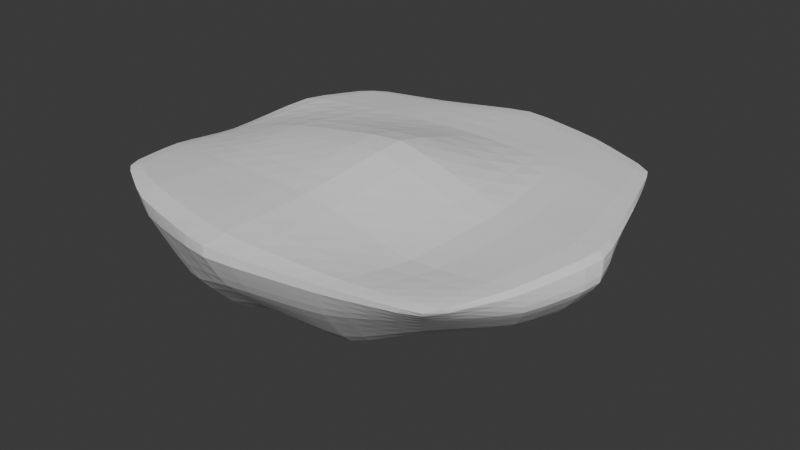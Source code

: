 # Source: EasterIsland.blend  (saved by Blender 4.0.36; exported with 4.5.12 LTS)
import bpy
from mathutils import Matrix  # noqa: F401  (used for matrix-valued properties, if any)

bpy.ops.wm.read_factory_settings(use_empty=True)
scene = bpy.context.scene
scene.name = 'Scene'

# ---- collections
col_collection = bpy.data.collections.new('Collection'); scene.collection.children.link(col_collection)

# ---- world
world_world = bpy.data.worlds.new('World'); scene.world = world_world
world_world.use_nodes = True; world_world.node_tree.nodes.clear()
_N = world_world.node_tree.nodes; _L = world_world.node_tree.links
n0 = _N.new('ShaderNodeOutputWorld'); n0.name = 'World Output'; n0.location = (300, 300)
n1 = _N.new('ShaderNodeBackground'); n1.name = 'Background'; n1.location = (10, 300)
n1.inputs[0].default_value = (0.05088, 0.05088, 0.05088, 1.0)
_L.new(n1.outputs[0], n0.inputs[0])
n0.is_active_output = True
world_world.color = (0.05088, 0.05088, 0.05088)
world_world.use_sun_shadow = False
world_world.sun_shadow_jitter_overblur = 0.0

# ---- meshes
me_cube_002 = bpy.data.meshes.new('Cube.002')
me_cube_002.from_pydata([(-1.225, -1.162, 1.031), (-0.4558, 0.6326, 0.2766), (-1.179, 1.124, 0.8894), (0.6138, -0.3593, 0.2532), (1.16, -1.183, 0.8641), (1.187, 1.167, 0.8699), (-0.6066, -0.491, 0.2183), (0.5706, 0.7195, 0.2497), (-0.9694, -0.8681, 0.5208), (-1.468, -0.08179, 0.8627), (0.00776, 1.545, 0.8868), (1.527, -0.01919, 0.8845), (-0.05837, -1.617, 1.021), (0.9954, 0.7213, 0.4626), (-0.5851, 0.2446, 0.06152), (-0.03037, 0.7434, 0.2225), (0.636, 0.188, 0.1278), (0.05583, -0.3094, 0.05637), (-0.8323, 0.9127, 0.4176), (0.8915, -0.8317, 0.4918), (-1.187, -0.1481, 0.3945), (0.08565, 1.172, 0.4108), (1.386, -0.09662, 0.505), (-0.06622, -1.099, 0.4029), (0.08457, 0.3027, 0.06054), (0.02802, 0.01281, 1.169), (-0.8194, -0.7456, 0.4353), (-1.109, -1.022, 0.7865), (-1.33, -0.6764, 0.9898), (-1.379, 0.5753, 0.9388), (-0.6275, 1.327, 0.8666), (0.6419, 1.385, 0.8851), (1.356, 0.6327, 0.8837), (1.362, -0.661, 0.8653), (0.6161, -1.375, 0.9275), (-0.7766, -1.449, 1.054), (1.097, 0.9649, 0.6847), (0.7893, 0.7268, 0.3172), (-0.4884, 0.4796, 0.09979), (-0.6341, -0.1665, 0.1925), (0.2435, 0.7242, 0.2067), (-0.2551, 0.6837, 0.2785), (0.6657, -0.08083, 0.1759), (0.534, 0.4506, 0.1782), (-0.2654, -0.4015, 0.1268), (0.3469, -0.3218, 0.156), (-1.058, 1.008, 0.7046), (-0.6165, 0.7642, 0.3365), (1.061, -1.055, 0.7369), (0.7593, -0.5871, 0.369), (-1.157, -0.508, 0.5315), (-1.392, -0.1305, 0.4842), (-1.131, 0.3678, 0.4333), (-0.9599, -0.05275, 0.3755), (-0.3255, 1.035, 0.4157), (0.03576, 1.391, 0.6923), (0.5898, 1.237, 0.4499), (0.01925, 0.939, 0.2964), (1.146, 0.3578, 0.4687), (1.553, -0.07489, 0.7066), (1.215, -0.4377, 0.462), (0.9941, -0.02988, 0.1837), (0.353, -0.8435, 0.1889), (-0.07967, -1.404, 0.6897), (-0.4774, -0.9802, 0.1912), (0.03944, -0.715, 0.2131), (-0.0071, 0.5278, 0.08963), (0.3434, 0.252, 0.1103), (0.1076, 0.02035, 0.05477), (-0.2065, 0.3253, -0.008302), (0.03514, 0.795, 0.9175), (-0.8208, -0.06234, 1.049), (-0.03523, -0.7897, 1.046), (0.819, 0.02414, 0.8856), (0.7457, -0.7779, 0.8465), (-0.7748, -0.7522, 1.036), (-0.7096, 0.6617, 0.9652), (0.7298, 0.7441, 0.9181), (-0.2475, 0.01074, 0.05757), (0.3786, -0.009443, 0.1155), (0.254, 0.5023, 0.1045), (-0.2036, 0.5297, 0.09476), (-0.3435, -0.7195, 0.1816), (-0.6058, -1.202, 0.4423), (0.5012, -1.232, 0.6398), (0.3842, -0.6585, 0.3148), (0.9525, -0.3131, 0.361), (1.379, -0.5834, 0.6879), (1.31, 0.5159, 0.7408), (0.8199, 0.3436, 0.2152), (0.4614, 1.085, 0.2709), (0.564, 1.257, 0.7405), (-0.5109, 1.228, 0.6899), (-0.2767, 0.8421, 0.3592), (-0.8272, 0.3474, 0.3715), (-1.338, 0.4849, 0.6282), (-1.334, -0.6013, 0.7635), (-0.9394, -0.3893, 0.3985)], [], [(97, 50, 20, 53), (96, 28, 9, 51), (95, 29, 2, 46), (94, 52, 18, 47), (93, 54, 21, 57), (92, 30, 10, 55), (91, 31, 5, 36), (90, 56, 13, 37), (89, 58, 22, 61), (88, 32, 11, 59), (87, 33, 4, 48), (86, 60, 19, 49), (85, 62, 23, 65), (84, 34, 12, 63), (83, 35, 0, 27), (82, 64, 8, 26), (81, 66, 24, 69), (80, 43, 16, 67), (79, 42, 3, 45), (78, 68, 17, 44), (77, 70, 25, 73), (76, 29, 9, 71), (75, 28, 0, 35), (74, 72, 12, 34), (33, 74, 34, 4), (11, 73, 74, 33), (73, 25, 72, 74), (72, 75, 35, 12), (25, 71, 75, 72), (71, 9, 28, 75), (70, 76, 71, 25), (10, 30, 76, 70), (30, 2, 29, 76), (32, 77, 73, 11), (5, 31, 77, 32), (31, 10, 70, 77), (39, 78, 44, 6), (14, 69, 78, 39), (69, 24, 68, 78), (68, 79, 45, 17), (24, 67, 79, 68), (67, 16, 42, 79), (66, 80, 67, 24), (15, 40, 80, 66), (40, 7, 43, 80), (38, 81, 69, 14), (1, 41, 81, 38), (41, 15, 66, 81), (44, 82, 26, 6), (17, 65, 82, 44), (65, 23, 64, 82), (64, 83, 27, 8), (23, 63, 83, 64), (63, 12, 35, 83), (62, 84, 63, 23), (19, 48, 84, 62), (48, 4, 34, 84), (45, 85, 65, 17), (3, 49, 85, 45), (49, 19, 62, 85), (42, 86, 49, 3), (16, 61, 86, 42), (61, 22, 60, 86), (60, 87, 48, 19), (22, 59, 87, 60), (59, 11, 33, 87), (58, 88, 59, 22), (13, 36, 88, 58), (36, 5, 32, 88), (43, 89, 61, 16), (7, 37, 89, 43), (37, 13, 58, 89), (40, 90, 37, 7), (15, 57, 90, 40), (57, 21, 56, 90), (56, 91, 36, 13), (21, 55, 91, 56), (55, 10, 31, 91), (54, 92, 55, 21), (18, 46, 92, 54), (46, 2, 30, 92), (41, 93, 57, 15), (1, 47, 93, 41), (47, 18, 54, 93), (38, 94, 47, 1), (14, 53, 94, 38), (53, 20, 52, 94), (52, 95, 46, 18), (20, 51, 95, 52), (51, 9, 29, 95), (50, 96, 51, 20), (8, 27, 96, 50), (27, 0, 28, 96), (39, 97, 53, 14), (6, 26, 97, 39), (26, 8, 50, 97)])
_k = {(8, 26): 0.41202, (0, 27): 0.41202, (9, 28): 0.41202, (2, 29): 0.41202, (10, 30): 0.41202, (5, 31): 0.41202, (11, 32): 0.41202, (4, 33): 0.41202, (12, 34): 0.41202, (0, 35): 0.41202, (13, 36): 0.41202, (7, 37): 0.41202, (14, 38): 0.41202, (6, 39): 0.41202, (15, 40): 0.41202, (1, 41): 0.41202, (16, 42): 0.41202, (7, 43): 0.41202, (17, 44): 0.41202, (3, 45): 0.41202, (18, 46): 0.41202, (1, 47): 0.41202, (19, 48): 0.41202, (3, 49): 0.41202, (20, 50): 0.41202, (20, 51): 0.41202, (20, 52): 0.41202, (20, 53): 0.41202, (21, 54): 0.41202, (21, 55): 0.41202, (21, 56): 0.41202, (21, 57): 0.41202, (22, 58): 0.41202, (22, 59): 0.41202, (22, 60): 0.41202, (22, 61): 0.41202, (23, 62): 0.41202, (23, 63): 0.41202, (23, 64): 0.41202, (23, 65): 0.41202, (24, 66): 0.41202, (24, 67): 0.41202, (24, 68): 0.41202, (24, 69): 0.41202, (25, 70): 0.41202, (25, 71): 0.41202, (25, 72): 0.41202, (25, 73): 0.41202, (6, 26): 0.41202, (8, 27): 0.41202, (0, 28): 0.41202, (9, 29): 0.41202, (2, 30): 0.41202, (10, 31): 0.41202, (5, 32): 0.41202, (11, 33): 0.41202, (4, 34): 0.41202, (12, 35): 0.41202, (5, 36): 0.41202, (13, 37): 0.41202, (1, 38): 0.41202, (14, 39): 0.41202, (7, 40): 0.41202, (15, 41): 0.41202, (3, 42): 0.41202, (16, 43): 0.41202, (6, 44): 0.41202, (17, 45): 0.41202, (2, 46): 0.41202, (18, 47): 0.41202, (4, 48): 0.41202, (19, 49): 0.41202, (8, 50): 0.41202, (9, 51): 0.41202, (18, 52): 0.41202, (14, 53): 0.41202, (18, 54): 0.41202, (10, 55): 0.41202, (13, 56): 0.41202, (15, 57): 0.41202, (13, 58): 0.41202, (11, 59): 0.41202, (19, 60): 0.41202, (16, 61): 0.41202, (19, 62): 0.41202, (12, 63): 0.41202, (8, 64): 0.41202, (17, 65): 0.41202, (15, 66): 0.41202, (16, 67): 0.41202, (17, 68): 0.41202, (14, 69): 0.41202, (10, 70): 0.41202, (9, 71): 0.41202, (12, 72): 0.41202, (11, 73): 0.41202, (34, 74): 0.41202, (73, 74): 0.41202, (33, 74): 0.41202, (72, 74): 0.41202, (35, 75): 0.41202, (71, 75): 0.41202, (72, 75): 0.41202, (28, 75): 0.41202, (71, 76): 0.41202, (30, 76): 0.41202, (70, 76): 0.41202, (29, 76): 0.41202, (73, 77): 0.41202, (31, 77): 0.41202, (32, 77): 0.41202, (70, 77): 0.41202, (44, 78): 0.41202, (69, 78): 0.41202, (39, 78): 0.41202, (68, 78): 0.41202, (45, 79): 0.41202, (67, 79): 0.41202, (68, 79): 0.41202, (42, 79): 0.41202, (67, 80): 0.41202, (40, 80): 0.41202, (66, 80): 0.41202, (43, 80): 0.41202, (69, 81): 0.41202, (41, 81): 0.41202, (38, 81): 0.41202, (66, 81): 0.41202, (26, 82): 0.41202, (65, 82): 0.41202, (44, 82): 0.41202, (64, 82): 0.41202, (27, 83): 0.41202, (63, 83): 0.41202, (64, 83): 0.41202, (35, 83): 0.41202, (63, 84): 0.41202, (48, 84): 0.41202, (62, 84): 0.41202, (34, 84): 0.41202, (65, 85): 0.41202, (49, 85): 0.41202, (45, 85): 0.41202, (62, 85): 0.41202, (49, 86): 0.41202, (61, 86): 0.41202, (42, 86): 0.41202, (60, 86): 0.41202, (48, 87): 0.41202, (59, 87): 0.41202, (60, 87): 0.41202, (33, 87): 0.41202, (59, 88): 0.41202, (36, 88): 0.41202, (58, 88): 0.41202, (32, 88): 0.41202, (61, 89): 0.41202, (37, 89): 0.41202, (43, 89): 0.41202, (58, 89): 0.41202, (37, 90): 0.41202, (57, 90): 0.41202, (40, 90): 0.41202, (56, 90): 0.41202, (36, 91): 0.41202, (55, 91): 0.41202, (56, 91): 0.41202, (31, 91): 0.41202, (55, 92): 0.41202, (46, 92): 0.41202, (54, 92): 0.41202, (30, 92): 0.41202, (57, 93): 0.41202, (47, 93): 0.41202, (41, 93): 0.41202, (54, 93): 0.41202, (47, 94): 0.41202, (53, 94): 0.41202, (38, 94): 0.41202, (52, 94): 0.41202, (46, 95): 0.41202, (51, 95): 0.41202, (52, 95): 0.41202, (29, 95): 0.41202, (51, 96): 0.41202, (27, 96): 0.41202, (50, 96): 0.41202, (28, 96): 0.41202, (53, 97): 0.41202, (26, 97): 0.41202, (39, 97): 0.41202, (50, 97): 0.41202}
me_cube_002.attributes.new('crease_edge', 'FLOAT', 'EDGE').data.foreach_set('value', [_k.get((min(e.vertices), max(e.vertices)), 0.0) for e in me_cube_002.edges])
_uv = me_cube_002.uv_layers.new(name='UVMap')
_uv.uv.foreach_set('vector', [0.5313, 0.0625, 0.5625, 0.0625, 0.5625, 0.125, 0.5313, 0.125, 0.5938, 0.0625, 0.625, 0.0625, 0.625, 0.125, 0.5938, 0.125, 0.5938, 0.1875, 0.625, 0.1875, 0.625, 0.25, 0.5938, 0.25, 0.5313, 0.1875, 0.5625, 0.1875, 0.5625, 0.25, 0.5313, 0.25, 0.5313, 0.3125, 0.5625, 0.3125, 0.5625, 0.375, 0.5313, 0.375, 0.5938, 0.3125, 0.625, 0.3125, 0.625, 0.375, 0.5938, 0.375, 0.5934, 0.4375, 0.625, 0.4375, 0.625, 0.5, 0.593, 0.5, 0.5309, 0.4375, 0.5618, 0.4375, 0.5611, 0.5, 0.5305, 0.5, 0.5154, 0.5625, 0.559, 0.5625, 0.5569, 0.625, 0.5003, 0.625, 0.593, 0.5625, 0.627, 0.5625, 0.629, 0.625, 0.593, 0.625, 0.593, 0.6875, 0.627, 0.6875, 0.625, 0.75, 0.593, 0.75, 0.5154, 0.6875, 0.559, 0.6875, 0.5611, 0.75, 0.5305, 0.75, 0.5309, 0.8125, 0.5618, 0.8125, 0.5625, 0.875, 0.5313, 0.875, 0.5934, 0.8125, 0.625, 0.8125, 0.625, 0.875, 0.5938, 0.875, 0.5938, 0.9375, 0.625, 0.9375, 0.625, 1.0, 0.5938, 1.0, 0.5313, 0.9375, 0.5625, 0.9375, 0.5625, 1.0, 0.5313, 1.0, 0.1013, 0.5045, 0.2324, 0.5238, 0.2295, 0.625, 0.09994, 0.625, 0.3521, 0.5432, 0.4719, 0.5625, 0.4438, 0.625, 0.3367, 0.625, 0.3521, 0.7068, 0.4719, 0.6875, 0.5, 0.75, 0.3676, 0.7887, 0.1013, 0.7455, 0.2324, 0.7262, 0.2352, 0.8273, 0.1027, 0.866, 0.6885, 0.5625, 0.75, 0.5625, 0.75, 0.625, 0.6895, 0.625, 0.8125, 0.5625, 0.875, 0.5625, 0.875, 0.625, 0.8125, 0.625, 0.8125, 0.6875, 0.875, 0.6875, 0.875, 0.75, 0.8125, 0.75, 0.6885, 0.6875, 0.75, 0.6875, 0.75, 0.75, 0.6875, 0.75, 0.627, 0.6875, 0.6885, 0.6875, 0.6875, 0.75, 0.625, 0.75, 0.629, 0.625, 0.6895, 0.625, 0.6885, 0.6875, 0.627, 0.6875, 0.6895, 0.625, 0.75, 0.625, 0.75, 0.6875, 0.6885, 0.6875, 0.75, 0.6875, 0.8125, 0.6875, 0.8125, 0.75, 0.75, 0.75, 0.75, 0.625, 0.8125, 0.625, 0.8125, 0.6875, 0.75, 0.6875, 0.8125, 0.625, 0.875, 0.625, 0.875, 0.6875, 0.8125, 0.6875, 0.75, 0.5625, 0.8125, 0.5625, 0.8125, 0.625, 0.75, 0.625, 0.75, 0.5, 0.8125, 0.5, 0.8125, 0.5625, 0.75, 0.5625, 0.8125, 0.5, 0.875, 0.5, 0.875, 0.5625, 0.8125, 0.5625, 0.627, 0.5625, 0.6885, 0.5625, 0.6895, 0.625, 0.629, 0.625, 0.625, 0.5, 0.6875, 0.5, 0.6885, 0.5625, 0.627, 0.5625, 0.6875, 0.5, 0.75, 0.5, 0.75, 0.5625, 0.6885, 0.5625, -0.02967, 0.7648, 0.1013, 0.7455, 0.1027, 0.866, -0.02967, 0.9047, -0.02967, 0.625, 0.09994, 0.625, 0.1013, 0.7455, -0.02967, 0.7648, 0.09994, 0.625, 0.2295, 0.625, 0.2324, 0.7262, 0.1013, 0.7455, 0.2324, 0.7262, 0.3521, 0.7068, 0.3676, 0.7887, 0.2352, 0.8273, 0.2295, 0.625, 0.3367, 0.625, 0.3521, 0.7068, 0.2324, 0.7262, 0.3367, 0.625, 0.4438, 0.625, 0.4719, 0.6875, 0.3521, 0.7068, 0.2324, 0.5238, 0.3521, 0.5432, 0.3367, 0.625, 0.2295, 0.625, 0.2352, 0.4227, 0.3676, 0.4613, 0.3521, 0.5432, 0.2324, 0.5238, 0.3676, 0.4613, 0.5, 0.5, 0.4719, 0.5625, 0.3521, 0.5432, -0.02967, 0.4852, 0.1013, 0.5045, 0.09994, 0.625, -0.02967, 0.625, -0.02967, 0.3453, 0.1027, 0.384, 0.1013, 0.5045, -0.02967, 0.4852, 0.1027, 0.384, 0.2352, 0.4227, 0.2324, 0.5238, 0.1013, 0.5045, 0.5, 0.9375, 0.5313, 0.9375, 0.5313, 1.0, 0.5, 1.0, 0.5, 0.875, 0.5313, 0.875, 0.5313, 0.9375, 0.5, 0.9375, 0.5313, 0.875, 0.5625, 0.875, 0.5625, 0.9375, 0.5313, 0.9375, 0.5625, 0.9375, 0.5938, 0.9375, 0.5938, 1.0, 0.5625, 1.0, 0.5625, 0.875, 0.5938, 0.875, 0.5938, 0.9375, 0.5625, 0.9375, 0.5938, 0.875, 0.625, 0.875, 0.625, 0.9375, 0.5938, 0.9375, 0.5618, 0.8125, 0.5934, 0.8125, 0.5938, 0.875, 0.5625, 0.875, 0.5611, 0.75, 0.593, 0.75, 0.5934, 0.8125, 0.5618, 0.8125, 0.593, 0.75, 0.625, 0.75, 0.625, 0.8125, 0.5934, 0.8125, 0.5, 0.8125, 0.5309, 0.8125, 0.5313, 0.875, 0.5, 0.875, 0.5, 0.75, 0.5305, 0.75, 0.5309, 0.8125, 0.5, 0.8125, 0.5305, 0.75, 0.5611, 0.75, 0.5618, 0.8125, 0.5309, 0.8125, 0.4719, 0.6875, 0.5154, 0.6875, 0.5305, 0.75, 0.5, 0.75, 0.4438, 0.625, 0.5003, 0.625, 0.5154, 0.6875, 0.4719, 0.6875, 0.5003, 0.625, 0.5569, 0.625, 0.559, 0.6875, 0.5154, 0.6875, 0.559, 0.6875, 0.593, 0.6875, 0.593, 0.75, 0.5611, 0.75, 0.5569, 0.625, 0.593, 0.625, 0.593, 0.6875, 0.559, 0.6875, 0.593, 0.625, 0.629, 0.625, 0.627, 0.6875, 0.593, 0.6875, 0.559, 0.5625, 0.593, 0.5625, 0.593, 0.625, 0.5569, 0.625, 0.5611, 0.5, 0.593, 0.5, 0.593, 0.5625, 0.559, 0.5625, 0.593, 0.5, 0.625, 0.5, 0.627, 0.5625, 0.593, 0.5625, 0.4719, 0.5625, 0.5154, 0.5625, 0.5003, 0.625, 0.4438, 0.625, 0.5, 0.5, 0.5305, 0.5, 0.5154, 0.5625, 0.4719, 0.5625, 0.5305, 0.5, 0.5611, 0.5, 0.559, 0.5625, 0.5154, 0.5625, 0.5, 0.4375, 0.5309, 0.4375, 0.5305, 0.5, 0.5, 0.5, 0.5, 0.375, 0.5313, 0.375, 0.5309, 0.4375, 0.5, 0.4375, 0.5313, 0.375, 0.5625, 0.375, 0.5618, 0.4375, 0.5309, 0.4375, 0.5618, 0.4375, 0.5934, 0.4375, 0.593, 0.5, 0.5611, 0.5, 0.5625, 0.375, 0.5938, 0.375, 0.5934, 0.4375, 0.5618, 0.4375, 0.5938, 0.375, 0.625, 0.375, 0.625, 0.4375, 0.5934, 0.4375, 0.5625, 0.3125, 0.5938, 0.3125, 0.5938, 0.375, 0.5625, 0.375, 0.5625, 0.25, 0.5938, 0.25, 0.5938, 0.3125, 0.5625, 0.3125, 0.5938, 0.25, 0.625, 0.25, 0.625, 0.3125, 0.5938, 0.3125, 0.5, 0.3125, 0.5313, 0.3125, 0.5313, 0.375, 0.5, 0.375, 0.5, 0.25, 0.5313, 0.25, 0.5313, 0.3125, 0.5, 0.3125, 0.5313, 0.25, 0.5625, 0.25, 0.5625, 0.3125, 0.5313, 0.3125, 0.5, 0.1875, 0.5313, 0.1875, 0.5313, 0.25, 0.5, 0.25, 0.5, 0.125, 0.5313, 0.125, 0.5313, 0.1875, 0.5, 0.1875, 0.5313, 0.125, 0.5625, 0.125, 0.5625, 0.1875, 0.5313, 0.1875, 0.5625, 0.1875, 0.5938, 0.1875, 0.5938, 0.25, 0.5625, 0.25, 0.5625, 0.125, 0.5938, 0.125, 0.5938, 0.1875, 0.5625, 0.1875, 0.5938, 0.125, 0.625, 0.125, 0.625, 0.1875, 0.5938, 0.1875, 0.5625, 0.0625, 0.5938, 0.0625, 0.5938, 0.125, 0.5625, 0.125, 0.5625, 0.0, 0.5938, 0.0, 0.5938, 0.0625, 0.5625, 0.0625, 0.5938, 0.0, 0.625, 0.0, 0.625, 0.0625, 0.5938, 0.0625, 0.5, 0.0625, 0.5313, 0.0625, 0.5313, 0.125, 0.5, 0.125, 0.5, 0.0, 0.5313, 0.0, 0.5313, 0.0625, 0.5, 0.0625, 0.5313, 0.0, 0.5625, 0.0, 0.5625, 0.0625, 0.5313, 0.0625])
me_cube_002.update()

# ---- objects
ob_cube = bpy.data.objects.new('Cube', me_cube_002)

# ---- transforms, parenting, visibility, modifiers, constraints
ob_cube.location = (0.0, 0.0, 0.0)
_m = ob_cube.modifiers.new('Subdivision', 'SUBSURF')

# ---- collection membership
col_collection.objects.link(ob_cube)

# ---- scene / render settings (as saved in the file)
scene.frame_start = 1; scene.frame_end = 250; scene.frame_set(62)
scene.render.engine = 'BLENDER_EEVEE_NEXT'
scene.cycles.sampling_pattern = 'TABULATED_SOBOL'
bpy.context.view_layer.update()

# ---- added for rendering (the .blend has no active camera and no usable light): camera, sun
cam_auto = bpy.data.cameras.new('AutoCamera')
cam_auto.lens = 50.0
cam_auto.sensor_width = 36.0
cam_auto.clip_end = 1000.0
ob_auto_camera = bpy.data.objects.new('AutoCamera', cam_auto)
scene.collection.objects.link(ob_auto_camera)
ob_auto_camera.location = (4.08347, -4.87203, 3.79514)
ob_auto_camera.rotation_euler = (1.09748, -7.21219e-08, 0.694738)
scene.camera = ob_auto_camera
light_auto_sun = bpy.data.lights.new('AutoSun', 'SUN')
light_auto_sun.energy = 3.0
light_auto_sun.angle = 0.0523599
ob_auto_sun = bpy.data.objects.new('AutoSun', light_auto_sun)
scene.collection.objects.link(ob_auto_sun)
ob_auto_sun.rotation_euler = (0.872665, 0.174533, 0.523599)
bpy.context.view_layer.update()
